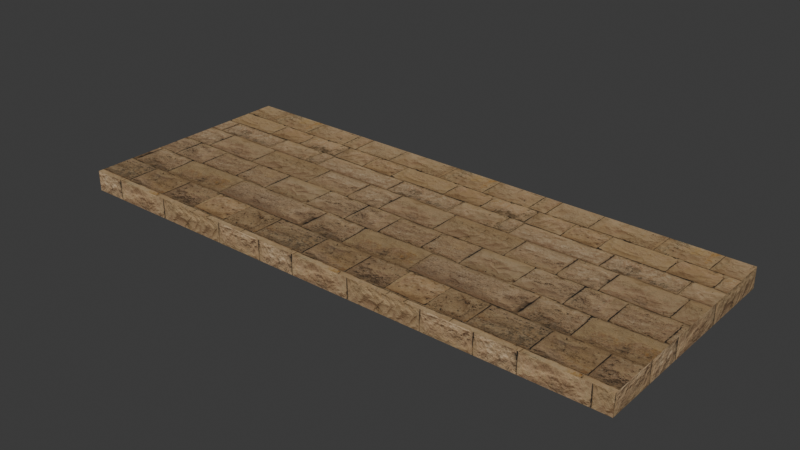# Source: bz03_b_gate_cap_east.blend  (saved by Blender 5.2.44; exported with 4.5.12 LTS)
import bpy
from mathutils import Matrix  # noqa: F401  (used for matrix-valued properties, if any)

bpy.ops.wm.read_factory_settings(use_empty=True)
scene = bpy.context.scene
scene.name = 'Scene'

# ---- collections
col_collection = bpy.data.collections.new('Collection'); scene.collection.children.link(col_collection)

# ---- images (referenced by path relative to the original .blend; pixels are not part of the script)
import os
ASSET_DIR = os.environ.get("B2B_ASSET_DIR", "")  # directory of the original .blend (textures are referenced by path, not embedded)
HERE = os.path.dirname(os.path.abspath(__file__))  # packed textures are extracted next to this script under _unpacked/

def load_image(name, relpath, width, height, colorspace="sRGB"):
    """Load a texture the original file referenced (path relative to the .blend, or extracted next to this script)."""
    p = next((c for c in (os.path.join(HERE, relpath), os.path.join(ASSET_DIR, relpath)) if relpath and os.path.exists(c)), "")
    if p:
        img = bpy.data.images.load(p, check_existing=True)
        img.name = name
    else:  # same state as the original file: an image datablock whose file is absent (Cycles renders it pink)
        img = bpy.data.images.new(name, width, height)
        img.source = "FILE"
        img.filepath = "//" + (relpath or name)
    img.colorspace_settings.name = colorspace
    return img
img_sandstone_blocks_05_diff_1k_jpg = load_image('sandstone_blocks_05_diff_1k.jpg', '_unpacked/sandstone_blocks_05_diff_1k.28f8aecd.jpg', 1024, 1024, 'sRGB')
img_sandstone_blocks_05_arm_1k_jpg = load_image('sandstone_blocks_05_arm_1k.jpg', '_unpacked/sandstone_blocks_05_arm_1k.a535a2ba.jpg', 1024, 1024, 'Non-Color')
img_sandstone_blocks_05_nor_gl_1k_jpg = load_image('sandstone_blocks_05_nor_gl_1k.jpg', '_unpacked/sandstone_blocks_05_nor_gl_1k.8751b294.jpg', 1024, 1024, 'Non-Color')

# ---- materials (node trees are filled in below, after node groups)
mat_ph_bz04_stone_trim_sandstone_002 = bpy.data.materials.new('ph_bz04_stone_trim_sandstone.002')

# ---- node groups
ng_gltf_material_output = bpy.data.node_groups.new('glTF Material Output', 'ShaderNodeTree')
_s = ng_gltf_material_output.interface.new_socket(name='Occlusion', in_out='INPUT', socket_type='NodeSocketFloat')
_N = ng_gltf_material_output.nodes; _L = ng_gltf_material_output.links
n0 = _N.new('NodeGroupInput'); n0.name = 'Group Input'; n0.location = (0, 0)

# ---- material node trees
mat_ph_bz04_stone_trim_sandstone_002.use_nodes = True; mat_ph_bz04_stone_trim_sandstone_002.node_tree.nodes.clear()
_N = mat_ph_bz04_stone_trim_sandstone_002.node_tree.nodes; _L = mat_ph_bz04_stone_trim_sandstone_002.node_tree.links
n0 = _N.new('ShaderNodeBsdfPrincipled'); n0.name = 'Principled BSDF'; n0.location = (-200, 100)
n0.inputs[10].default_value = 0.005
n1 = _N.new('ShaderNodeOutputMaterial'); n1.name = 'Material Output'; n1.location = (200, 100)
n2 = _N.new('ShaderNodeTexImage'); n2.name = 'Image Texture'; n2.location = (-700, 300)
n2.image = img_sandstone_blocks_05_diff_1k_jpg
n3 = _N.new('ShaderNodeMix'); n3.name = 'Mix'; n3.location = (-350, 300)
n3.data_type = 'RGBA'
n3.blend_type = 'MULTIPLY'
n3.inputs[0].default_value = 1.0
n3.inputs[7].default_value = (0.6939, 0.5841, 0.4233, 1.0)
n4 = _N.new('ShaderNodeTexImage'); n4.name = 'Image Texture.001'; n4.location = (-700, -50)
n4.image = img_sandstone_blocks_05_arm_1k_jpg
n5 = _N.new('ShaderNodeSeparateColor'); n5.name = 'Separate Color'; n5.location = (-350, -50)
n6 = _N.new('ShaderNodeMath'); n6.name = 'Math'; n6.location = (0, 0)
n6.operation = 'MULTIPLY'
n6.inputs[1].default_value = 0.94
n7 = _N.new('ShaderNodeGroup'); n7.name = 'Group'; n7.location = (0, -250)
n7.node_tree = ng_gltf_material_output
n8 = _N.new('ShaderNodeTexImage'); n8.name = 'Image Texture.002'; n8.location = (-700, -400)
n8.image = img_sandstone_blocks_05_nor_gl_1k_jpg
n9 = _N.new('ShaderNodeNormalMap'); n9.name = 'Normal Map'; n9.location = (-350, -400)
n9.width = 160
n9.inputs[0].default_value = 0.32
_L.new(n0.outputs[0], n1.inputs[0])
_L.new(n2.outputs[0], n3.inputs[6])
_L.new(n3.outputs[2], n0.inputs[0])
_L.new(n4.outputs[0], n5.inputs[0])
_L.new(n5.outputs[1], n6.inputs[0])
_L.new(n6.outputs[0], n0.inputs[2])
_L.new(n5.outputs[2], n0.inputs[1])
_L.new(n5.outputs[0], n7.inputs[0])
_L.new(n8.outputs[0], n9.inputs[1])
_L.new(n9.outputs[0], n0.inputs[5])
n1.is_active_output = True

# ---- world
world_world = bpy.data.worlds.new('World'); scene.world = world_world
world_world.use_nodes = True; world_world.node_tree.nodes.clear()
_N = world_world.node_tree.nodes; _L = world_world.node_tree.links
n0 = _N.new('ShaderNodeOutputWorld'); n0.name = 'World Output'; n0.location = (200, 100)
n1 = _N.new('ShaderNodeBackground'); n1.name = 'Background'; n1.location = (-200, 100)
n1.inputs[0].default_value = (0.05088, 0.05088, 0.05088, 1.0)
_L.new(n1.outputs[0], n0.inputs[0])
n0.is_active_output = True
world_world.color = (0.05088, 0.05088, 0.05088)
world_world.sun_shadow_jitter_overblur = 0.0

# ---- meshes
me_bz03_b_gate_cap_east = bpy.data.meshes.new('bz03_b_gate_cap_east')
me_bz03_b_gate_cap_east.from_pydata([(-2.5, 1.0, 0.0), (2.5, 1.0, 0.0), (2.5, -1.0, 0.0), (-2.5, -1.0, 0.0), (-2.5, 1.0, 0.18), (2.5, 1.0, 0.18), (2.5, -1.0, 0.18), (-2.5, -1.0, 0.18)], [], [(1, 2, 3, 0), (7, 6, 5, 4), (4, 5, 1, 0), (5, 6, 2, 1), (6, 7, 3, 2), (7, 4, 0, 3)])
_uv = me_bz03_b_gate_cap_east.uv_layers.new(name='UVMap')
_uv.uv.foreach_set('vector', [1.25, 0.5, 1.25, -0.5, -1.25, -0.5, -1.25, 0.5, -1.25, -0.5, 1.25, -0.5, 1.25, 0.5, -1.25, 0.5, -1.25, 0.09, 1.25, 0.09, 1.25, 0.0, -1.25, 0.0, 0.5, 0.09, -0.5, 0.09, -0.5, 0.0, 0.5, 0.0, 1.25, 0.09, -1.25, 0.09, -1.25, 0.0, 1.25, 0.0, -0.5, 0.09, 0.5, 0.09, 0.5, 0.0, -0.5, 0.0])
_ca = me_bz03_b_gate_cap_east.color_attributes.new('COLOR_0', 'FLOAT_COLOR', 'POINT')
_ca.data.foreach_set('color', [1.0, 1.0, 1.0, 1.0, 1.0, 1.0, 1.0, 1.0, 1.0, 1.0, 1.0, 1.0, 1.0, 1.0, 1.0, 1.0, 1.0, 1.0, 1.0, 1.0, 1.0, 1.0, 1.0, 1.0, 1.0, 1.0, 1.0, 1.0, 1.0, 1.0, 1.0, 1.0])
me_bz03_b_gate_cap_east.materials.append(mat_ph_bz04_stone_trim_sandstone_002)
me_bz03_b_gate_cap_east.update()

# ---- objects
ob_bz03_b_gate_cap_east = bpy.data.objects.new('bz03_b_gate_cap_east', me_bz03_b_gate_cap_east)

# ---- transforms, parenting, visibility, modifiers, constraints
ob_bz03_b_gate_cap_east.location = (0.0, 0.0, 0.0)

# ---- collection membership
col_collection.objects.link(ob_bz03_b_gate_cap_east)

# ---- scene / render settings (as saved in the file)
scene.frame_start = 1; scene.frame_end = 250; scene.frame_set(1)
scene.render.engine = 'BLENDER_EEVEE_NEXT'
scene.render.bake_bias = 0.0
scene.render.bake_samples = 0
scene.render.compositor_device = 'GPU'
scene.eevee.use_volume_custom_range = False
scene.eevee.fast_gi_thickness_near = 0.1
scene.eevee.fast_gi_thickness_far = 0.0
scene.eevee.ray_tracing_options.screen_trace_thickness = 0.1
bpy.context.view_layer.update()

# ---- added for rendering (the .blend has no active camera and no usable light): camera, sun
cam_auto = bpy.data.cameras.new('AutoCamera')
cam_auto.lens = 50.0
cam_auto.sensor_width = 36.0
cam_auto.clip_end = 1000.0
ob_auto_camera = bpy.data.objects.new('AutoCamera', cam_auto)
scene.collection.objects.link(ob_auto_camera)
ob_auto_camera.location = (4.98527, -5.98232, 4.07822)
ob_auto_camera.rotation_euler = (1.09748, -7.21219e-08, 0.694738)
scene.camera = ob_auto_camera
light_auto_sun = bpy.data.lights.new('AutoSun', 'SUN')
light_auto_sun.energy = 3.0
light_auto_sun.angle = 0.0523599
ob_auto_sun = bpy.data.objects.new('AutoSun', light_auto_sun)
scene.collection.objects.link(ob_auto_sun)
ob_auto_sun.rotation_euler = (0.872665, 0.174533, 0.523599)
bpy.context.view_layer.update()
